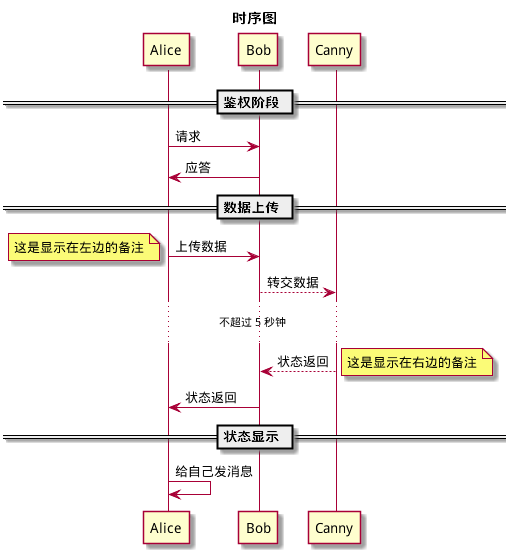

The diagram above was rendered by PlantUML. Its source (embedded in the PNG):
@startuml
title 时序图

== 鉴权阶段 ==

Alice -> Bob: 请求
Bob -> Alice: 应答

== 数据上传 ==

Alice -> Bob: 上传数据
note left: 这是显示在左边的备注

Bob --> Canny: 转交数据
... 不超过 5 秒钟 ...
Canny --> Bob: 状态返回
note right: 这是显示在右边的备注

Bob -> Alice: 状态返回

== 状态显示 ==

Alice -> Alice: 给自己发消息
@enduml